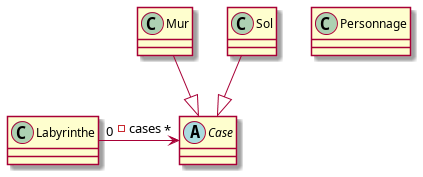

The diagram above was rendered by PlantUML. Its source (embedded in the PNG):
@startuml

class Personnage{}

abstract class Case{}

class Labyrinthe{}

class Mur{}

class Sol{}

Labyrinthe "0" -> "*" Case : -cases

Mur --|> Case
Sol --|> Case

@enduml